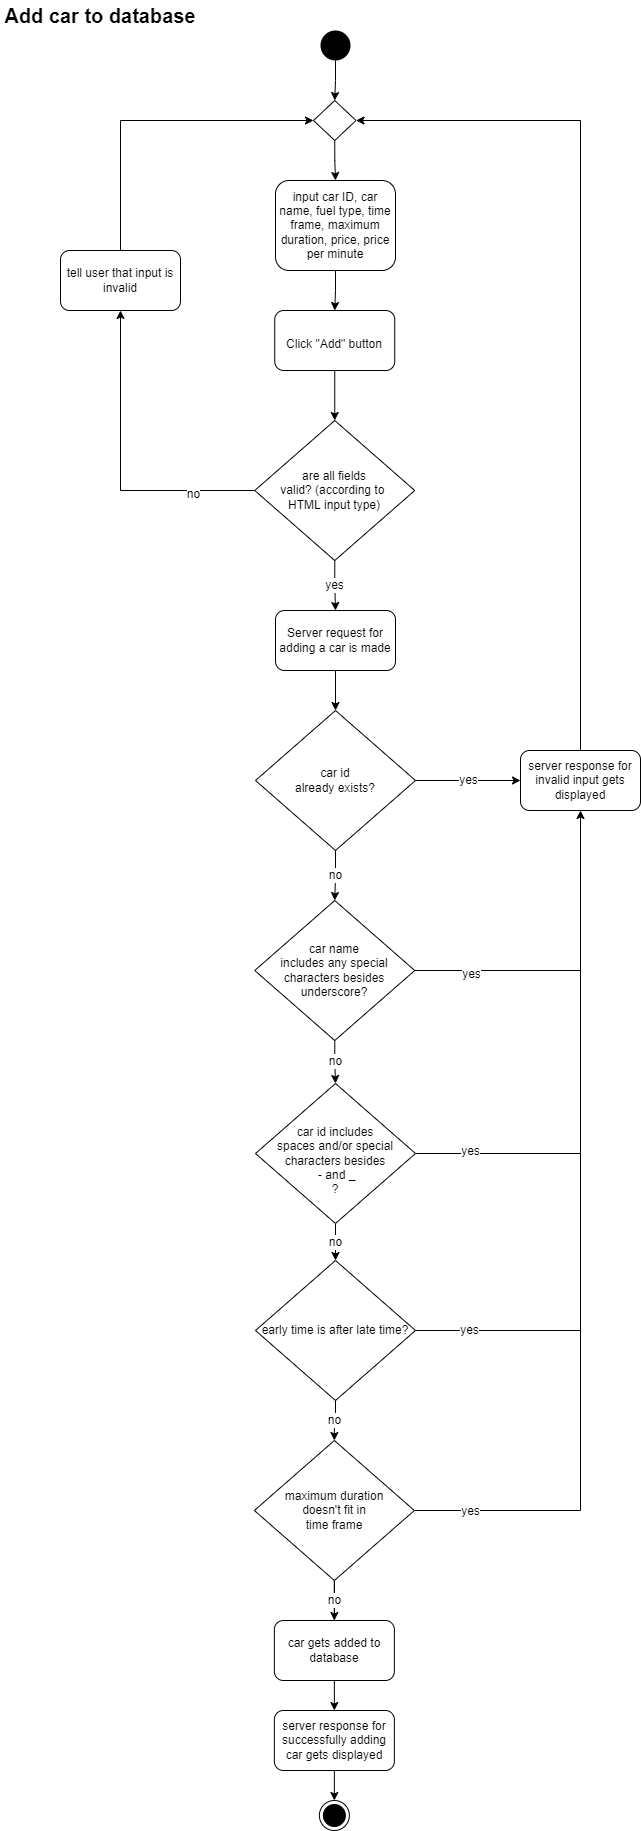

The diagram above was exported from draw.io. Its source (the exported page's mxGraphModel, read from the mxfile embedded in the PNG):
<mxGraphModel dx="1102" dy="865" grid="1" gridSize="10" guides="1" tooltips="1" connect="1" arrows="1" fold="1" page="1" pageScale="1" pageWidth="1169" pageHeight="827" math="0" shadow="0">
  <root>
    <mxCell id="0" />
    <mxCell id="1" parent="0" />
    <mxCell id="1HD4HmcnPzkNv7nNLydS-19" style="edgeStyle=orthogonalEdgeStyle;rounded=0;orthogonalLoop=1;jettySize=auto;html=1;exitX=0.5;exitY=1;exitDx=0;exitDy=0;entryX=0.5;entryY=0;entryDx=0;entryDy=0;fontSize=12;" parent="1" source="1HD4HmcnPzkNv7nNLydS-1" target="1HD4HmcnPzkNv7nNLydS-7" edge="1">
      <mxGeometry relative="1" as="geometry" />
    </mxCell>
    <mxCell id="1HD4HmcnPzkNv7nNLydS-1" value="" style="ellipse;fillColor=#000000;strokeColor=none;" parent="1" vertex="1">
      <mxGeometry x="570" y="90" width="30" height="30" as="geometry" />
    </mxCell>
    <mxCell id="1HD4HmcnPzkNv7nNLydS-21" style="edgeStyle=orthogonalEdgeStyle;rounded=0;orthogonalLoop=1;jettySize=auto;html=1;exitX=0.5;exitY=1;exitDx=0;exitDy=0;entryX=0.5;entryY=0;entryDx=0;entryDy=0;fontSize=12;" parent="1" source="1HD4HmcnPzkNv7nNLydS-2" target="1HD4HmcnPzkNv7nNLydS-5" edge="1">
      <mxGeometry relative="1" as="geometry" />
    </mxCell>
    <mxCell id="1HD4HmcnPzkNv7nNLydS-2" value="input car ID, car name, fuel type, time frame, maximum duration, price, price per minute" style="rounded=1;whiteSpace=wrap;html=1;" parent="1" vertex="1">
      <mxGeometry x="525" y="240" width="120" height="90" as="geometry" />
    </mxCell>
    <mxCell id="1HD4HmcnPzkNv7nNLydS-3" value="&lt;b&gt;&lt;font style=&quot;font-size: 20px&quot;&gt;Add car to database&lt;/font&gt;&lt;/b&gt;" style="text;html=1;strokeColor=none;fillColor=none;align=center;verticalAlign=middle;whiteSpace=wrap;rounded=0;" parent="1" vertex="1">
      <mxGeometry x="250" y="60" width="200" height="30" as="geometry" />
    </mxCell>
    <mxCell id="1HD4HmcnPzkNv7nNLydS-22" style="edgeStyle=orthogonalEdgeStyle;rounded=0;orthogonalLoop=1;jettySize=auto;html=1;exitX=0.5;exitY=1;exitDx=0;exitDy=0;entryX=0.5;entryY=0;entryDx=0;entryDy=0;fontSize=12;" parent="1" source="1HD4HmcnPzkNv7nNLydS-5" edge="1">
      <mxGeometry relative="1" as="geometry">
        <mxPoint x="584.25" y="480" as="targetPoint" />
      </mxGeometry>
    </mxCell>
    <mxCell id="1HD4HmcnPzkNv7nNLydS-5" value="&lt;font style=&quot;font-size: 12px&quot;&gt;Click &quot;Add&quot; button&lt;/font&gt;" style="rounded=1;whiteSpace=wrap;html=1;fontSize=20;" parent="1" vertex="1">
      <mxGeometry x="524.25" y="370" width="120" height="60" as="geometry" />
    </mxCell>
    <mxCell id="1HD4HmcnPzkNv7nNLydS-20" style="edgeStyle=orthogonalEdgeStyle;rounded=0;orthogonalLoop=1;jettySize=auto;html=1;exitX=0.5;exitY=1;exitDx=0;exitDy=0;entryX=0.5;entryY=0;entryDx=0;entryDy=0;fontSize=12;" parent="1" source="1HD4HmcnPzkNv7nNLydS-7" target="1HD4HmcnPzkNv7nNLydS-2" edge="1">
      <mxGeometry relative="1" as="geometry" />
    </mxCell>
    <mxCell id="1HD4HmcnPzkNv7nNLydS-7" value="" style="rhombus;whiteSpace=wrap;html=1;fontSize=12;" parent="1" vertex="1">
      <mxGeometry x="563" y="160" width="42.5" height="40" as="geometry" />
    </mxCell>
    <mxCell id="1HD4HmcnPzkNv7nNLydS-27" style="edgeStyle=orthogonalEdgeStyle;rounded=0;orthogonalLoop=1;jettySize=auto;html=1;exitX=0.5;exitY=1;exitDx=0;exitDy=0;entryX=0.5;entryY=0;entryDx=0;entryDy=0;fontSize=12;" parent="1" source="1HD4HmcnPzkNv7nNLydS-10" target="1HD4HmcnPzkNv7nNLydS-25" edge="1">
      <mxGeometry relative="1" as="geometry" />
    </mxCell>
    <mxCell id="1HD4HmcnPzkNv7nNLydS-10" value="Server request for adding a car is made" style="rounded=1;whiteSpace=wrap;html=1;fontSize=12;" parent="1" vertex="1">
      <mxGeometry x="525" y="670" width="120" height="60" as="geometry" />
    </mxCell>
    <mxCell id="1HD4HmcnPzkNv7nNLydS-35" style="edgeStyle=orthogonalEdgeStyle;rounded=0;orthogonalLoop=1;jettySize=auto;html=1;exitX=0.5;exitY=0;exitDx=0;exitDy=0;fontSize=12;entryX=1;entryY=0.5;entryDx=0;entryDy=0;" parent="1" source="1HD4HmcnPzkNv7nNLydS-12" target="1HD4HmcnPzkNv7nNLydS-7" edge="1">
      <mxGeometry relative="1" as="geometry">
        <mxPoint x="830.5294117647059" y="260" as="targetPoint" />
      </mxGeometry>
    </mxCell>
    <mxCell id="1HD4HmcnPzkNv7nNLydS-12" value="server response for invalid input gets displayed" style="rounded=1;whiteSpace=wrap;html=1;fontSize=12;" parent="1" vertex="1">
      <mxGeometry x="770" y="810" width="120" height="60" as="geometry" />
    </mxCell>
    <mxCell id="1HD4HmcnPzkNv7nNLydS-30" value="no" style="edgeStyle=orthogonalEdgeStyle;rounded=0;orthogonalLoop=1;jettySize=auto;html=1;exitX=0.5;exitY=1;exitDx=0;exitDy=0;entryX=0.5;entryY=0;entryDx=0;entryDy=0;fontSize=12;" parent="1" source="1HD4HmcnPzkNv7nNLydS-13" target="1HD4HmcnPzkNv7nNLydS-14" edge="1">
      <mxGeometry relative="1" as="geometry" />
    </mxCell>
    <mxCell id="1HD4HmcnPzkNv7nNLydS-41" style="edgeStyle=orthogonalEdgeStyle;rounded=0;orthogonalLoop=1;jettySize=auto;html=1;exitX=1;exitY=0.5;exitDx=0;exitDy=0;fontSize=12;endArrow=none;endFill=0;" parent="1" source="1HD4HmcnPzkNv7nNLydS-13" edge="1">
      <mxGeometry relative="1" as="geometry">
        <mxPoint x="830" y="1030" as="targetPoint" />
      </mxGeometry>
    </mxCell>
    <mxCell id="1HD4HmcnPzkNv7nNLydS-46" value="yes" style="edgeLabel;html=1;align=center;verticalAlign=middle;resizable=0;points=[];fontSize=12;" parent="1HD4HmcnPzkNv7nNLydS-41" vertex="1" connectable="0">
      <mxGeometry x="-0.691" y="3" relative="1" as="geometry">
        <mxPoint as="offset" />
      </mxGeometry>
    </mxCell>
    <mxCell id="1HD4HmcnPzkNv7nNLydS-13" value="&lt;br&gt;car id includes&lt;br&gt;spaces and/or special characters besides&lt;br&gt;&amp;nbsp;- and _&lt;br&gt;?" style="rhombus;whiteSpace=wrap;html=1;fontSize=12;" parent="1" vertex="1">
      <mxGeometry x="505" y="1143" width="160" height="140" as="geometry" />
    </mxCell>
    <mxCell id="1HD4HmcnPzkNv7nNLydS-31" value="no" style="edgeStyle=orthogonalEdgeStyle;rounded=0;orthogonalLoop=1;jettySize=auto;html=1;exitX=0.5;exitY=1;exitDx=0;exitDy=0;entryX=0.5;entryY=0;entryDx=0;entryDy=0;fontSize=12;" parent="1" source="1HD4HmcnPzkNv7nNLydS-14" target="1HD4HmcnPzkNv7nNLydS-15" edge="1">
      <mxGeometry relative="1" as="geometry" />
    </mxCell>
    <mxCell id="1HD4HmcnPzkNv7nNLydS-43" style="edgeStyle=orthogonalEdgeStyle;rounded=0;orthogonalLoop=1;jettySize=auto;html=1;exitX=1;exitY=0.5;exitDx=0;exitDy=0;fontSize=12;endArrow=none;endFill=0;" parent="1" source="1HD4HmcnPzkNv7nNLydS-14" edge="1">
      <mxGeometry relative="1" as="geometry">
        <mxPoint x="830" y="1200" as="targetPoint" />
      </mxGeometry>
    </mxCell>
    <mxCell id="1HD4HmcnPzkNv7nNLydS-47" value="yes" style="edgeLabel;html=1;align=center;verticalAlign=middle;resizable=0;points=[];fontSize=12;" parent="1HD4HmcnPzkNv7nNLydS-43" vertex="1" connectable="0">
      <mxGeometry x="-0.7037" y="1" relative="1" as="geometry">
        <mxPoint as="offset" />
      </mxGeometry>
    </mxCell>
    <mxCell id="1HD4HmcnPzkNv7nNLydS-14" value="early time is after late time?" style="rhombus;whiteSpace=wrap;html=1;fontSize=12;" parent="1" vertex="1">
      <mxGeometry x="505" y="1320" width="160" height="140" as="geometry" />
    </mxCell>
    <mxCell id="1HD4HmcnPzkNv7nNLydS-32" style="edgeStyle=orthogonalEdgeStyle;rounded=0;orthogonalLoop=1;jettySize=auto;html=1;exitX=0.5;exitY=1;exitDx=0;exitDy=0;entryX=0.5;entryY=0;entryDx=0;entryDy=0;fontSize=12;" parent="1" source="1HD4HmcnPzkNv7nNLydS-15" target="1HD4HmcnPzkNv7nNLydS-16" edge="1">
      <mxGeometry relative="1" as="geometry" />
    </mxCell>
    <mxCell id="1HD4HmcnPzkNv7nNLydS-44" style="edgeStyle=orthogonalEdgeStyle;rounded=0;orthogonalLoop=1;jettySize=auto;html=1;exitX=1;exitY=0.5;exitDx=0;exitDy=0;fontSize=12;endArrow=none;endFill=0;" parent="1" source="1HD4HmcnPzkNv7nNLydS-15" edge="1">
      <mxGeometry relative="1" as="geometry">
        <mxPoint x="829.9999999999995" y="1370" as="targetPoint" />
      </mxGeometry>
    </mxCell>
    <mxCell id="1HD4HmcnPzkNv7nNLydS-48" value="yes" style="edgeLabel;html=1;align=center;verticalAlign=middle;resizable=0;points=[];fontSize=12;" parent="1HD4HmcnPzkNv7nNLydS-44" vertex="1" connectable="0">
      <mxGeometry x="-0.6422" relative="1" as="geometry">
        <mxPoint x="-10" as="offset" />
      </mxGeometry>
    </mxCell>
    <mxCell id="1HD4HmcnPzkNv7nNLydS-49" value="no" style="edgeStyle=orthogonalEdgeStyle;rounded=0;orthogonalLoop=1;jettySize=auto;html=1;fontSize=12;endArrow=none;endFill=0;" parent="1" source="1HD4HmcnPzkNv7nNLydS-15" target="1HD4HmcnPzkNv7nNLydS-16" edge="1">
      <mxGeometry relative="1" as="geometry" />
    </mxCell>
    <mxCell id="1HD4HmcnPzkNv7nNLydS-15" value="maximum duration&lt;br&gt;doesn't fit in&lt;br&gt;time frame" style="rhombus;whiteSpace=wrap;html=1;fontSize=12;" parent="1" vertex="1">
      <mxGeometry x="503.87" y="1500" width="160" height="140" as="geometry" />
    </mxCell>
    <mxCell id="1HD4HmcnPzkNv7nNLydS-33" style="edgeStyle=orthogonalEdgeStyle;rounded=0;orthogonalLoop=1;jettySize=auto;html=1;exitX=0.5;exitY=1;exitDx=0;exitDy=0;entryX=0.5;entryY=0;entryDx=0;entryDy=0;fontSize=12;" parent="1" source="1HD4HmcnPzkNv7nNLydS-16" target="1HD4HmcnPzkNv7nNLydS-17" edge="1">
      <mxGeometry relative="1" as="geometry" />
    </mxCell>
    <mxCell id="1HD4HmcnPzkNv7nNLydS-16" value="car gets added to database" style="rounded=1;whiteSpace=wrap;html=1;fontSize=12;" parent="1" vertex="1">
      <mxGeometry x="523.87" y="1680" width="120" height="60" as="geometry" />
    </mxCell>
    <mxCell id="1HD4HmcnPzkNv7nNLydS-34" style="edgeStyle=orthogonalEdgeStyle;rounded=0;orthogonalLoop=1;jettySize=auto;html=1;exitX=0.5;exitY=1;exitDx=0;exitDy=0;entryX=0.5;entryY=0;entryDx=0;entryDy=0;fontSize=12;" parent="1" source="1HD4HmcnPzkNv7nNLydS-17" target="1HD4HmcnPzkNv7nNLydS-18" edge="1">
      <mxGeometry relative="1" as="geometry" />
    </mxCell>
    <mxCell id="1HD4HmcnPzkNv7nNLydS-17" value="server response for successfully adding car gets displayed" style="rounded=1;whiteSpace=wrap;html=1;fontSize=12;" parent="1" vertex="1">
      <mxGeometry x="523.87" y="1770" width="120" height="60" as="geometry" />
    </mxCell>
    <mxCell id="1HD4HmcnPzkNv7nNLydS-18" value="" style="ellipse;html=1;shape=endState;fillColor=#000000;strokeColor=#000000;fontSize=12;" parent="1" vertex="1">
      <mxGeometry x="568.87" y="1860" width="30" height="30" as="geometry" />
    </mxCell>
    <mxCell id="1HD4HmcnPzkNv7nNLydS-24" value="yes" style="edgeStyle=orthogonalEdgeStyle;rounded=0;orthogonalLoop=1;jettySize=auto;html=1;exitX=0.5;exitY=1;exitDx=0;exitDy=0;entryX=0.5;entryY=0;entryDx=0;entryDy=0;fontSize=12;" parent="1" source="1HD4HmcnPzkNv7nNLydS-23" target="1HD4HmcnPzkNv7nNLydS-10" edge="1">
      <mxGeometry relative="1" as="geometry" />
    </mxCell>
    <mxCell id="1HD4HmcnPzkNv7nNLydS-37" value="" style="edgeStyle=orthogonalEdgeStyle;rounded=0;orthogonalLoop=1;jettySize=auto;html=1;exitX=0;exitY=0.5;exitDx=0;exitDy=0;entryX=0.5;entryY=1;entryDx=0;entryDy=0;fontSize=12;" parent="1" source="1HD4HmcnPzkNv7nNLydS-23" target="1HD4HmcnPzkNv7nNLydS-36" edge="1">
      <mxGeometry relative="1" as="geometry" />
    </mxCell>
    <mxCell id="1HD4HmcnPzkNv7nNLydS-50" value="no" style="edgeLabel;html=1;align=center;verticalAlign=middle;resizable=0;points=[];fontSize=12;" parent="1HD4HmcnPzkNv7nNLydS-37" vertex="1" connectable="0">
      <mxGeometry x="-0.4933" y="3" relative="1" as="geometry">
        <mxPoint x="18" as="offset" />
      </mxGeometry>
    </mxCell>
    <mxCell id="1HD4HmcnPzkNv7nNLydS-23" value="are all fields&lt;br&gt;valid? (according to &lt;br&gt;HTML input type)" style="rhombus;whiteSpace=wrap;html=1;fontSize=12;" parent="1" vertex="1">
      <mxGeometry x="504.25" y="480" width="160" height="140" as="geometry" />
    </mxCell>
    <mxCell id="1HD4HmcnPzkNv7nNLydS-28" value="no" style="edgeStyle=orthogonalEdgeStyle;rounded=0;orthogonalLoop=1;jettySize=auto;html=1;exitX=0.5;exitY=1;exitDx=0;exitDy=0;entryX=0.5;entryY=0;entryDx=0;entryDy=0;fontSize=12;" parent="1" source="1HD4HmcnPzkNv7nNLydS-25" target="1HD4HmcnPzkNv7nNLydS-26" edge="1">
      <mxGeometry relative="1" as="geometry" />
    </mxCell>
    <mxCell id="1HD4HmcnPzkNv7nNLydS-39" value="yes" style="edgeStyle=orthogonalEdgeStyle;rounded=0;orthogonalLoop=1;jettySize=auto;html=1;exitX=1;exitY=0.5;exitDx=0;exitDy=0;entryX=0;entryY=0.5;entryDx=0;entryDy=0;fontSize=12;" parent="1" source="1HD4HmcnPzkNv7nNLydS-25" target="1HD4HmcnPzkNv7nNLydS-12" edge="1">
      <mxGeometry relative="1" as="geometry" />
    </mxCell>
    <mxCell id="1HD4HmcnPzkNv7nNLydS-25" value="car id&lt;br&gt;already exists?" style="rhombus;whiteSpace=wrap;html=1;fontSize=12;" parent="1" vertex="1">
      <mxGeometry x="505" y="770" width="160" height="140" as="geometry" />
    </mxCell>
    <mxCell id="1HD4HmcnPzkNv7nNLydS-29" value="no" style="edgeStyle=orthogonalEdgeStyle;rounded=0;orthogonalLoop=1;jettySize=auto;html=1;exitX=0.5;exitY=1;exitDx=0;exitDy=0;entryX=0.5;entryY=0;entryDx=0;entryDy=0;fontSize=12;" parent="1" source="1HD4HmcnPzkNv7nNLydS-26" target="1HD4HmcnPzkNv7nNLydS-13" edge="1">
      <mxGeometry relative="1" as="geometry" />
    </mxCell>
    <mxCell id="1HD4HmcnPzkNv7nNLydS-40" value="" style="edgeStyle=orthogonalEdgeStyle;rounded=0;orthogonalLoop=1;jettySize=auto;html=1;exitX=1;exitY=0.5;exitDx=0;exitDy=0;entryX=0.5;entryY=1;entryDx=0;entryDy=0;fontSize=12;" parent="1" source="1HD4HmcnPzkNv7nNLydS-26" target="1HD4HmcnPzkNv7nNLydS-12" edge="1">
      <mxGeometry relative="1" as="geometry" />
    </mxCell>
    <mxCell id="1HD4HmcnPzkNv7nNLydS-45" value="yes" style="edgeLabel;html=1;align=center;verticalAlign=middle;resizable=0;points=[];fontSize=12;" parent="1HD4HmcnPzkNv7nNLydS-40" vertex="1" connectable="0">
      <mxGeometry x="-0.658" y="-3" relative="1" as="geometry">
        <mxPoint as="offset" />
      </mxGeometry>
    </mxCell>
    <mxCell id="1HD4HmcnPzkNv7nNLydS-26" value="car name&lt;br&gt;includes any special characters besides&lt;br&gt;underscore?" style="rhombus;whiteSpace=wrap;html=1;fontSize=12;" parent="1" vertex="1">
      <mxGeometry x="504.25" y="960" width="160" height="140" as="geometry" />
    </mxCell>
    <mxCell id="1HD4HmcnPzkNv7nNLydS-38" style="edgeStyle=orthogonalEdgeStyle;rounded=0;orthogonalLoop=1;jettySize=auto;html=1;exitX=0.5;exitY=0;exitDx=0;exitDy=0;entryX=0;entryY=0.5;entryDx=0;entryDy=0;fontSize=12;" parent="1" source="1HD4HmcnPzkNv7nNLydS-36" target="1HD4HmcnPzkNv7nNLydS-7" edge="1">
      <mxGeometry relative="1" as="geometry" />
    </mxCell>
    <mxCell id="1HD4HmcnPzkNv7nNLydS-36" value="tell user that input is invalid" style="rounded=1;whiteSpace=wrap;html=1;fontSize=12;" parent="1" vertex="1">
      <mxGeometry x="310" y="310" width="120" height="60" as="geometry" />
    </mxCell>
  </root>
</mxGraphModel>